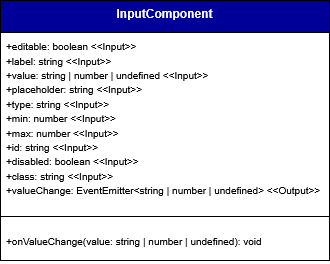

The diagram above was exported from draw.io. Its source (the exported page's mxGraphModel, read from the mxfile embedded in the PNG):
<mxGraphModel dx="5548" dy="2249" grid="0" gridSize="10" guides="1" tooltips="1" connect="1" arrows="0" fold="1" page="1" pageScale="1" pageWidth="827" pageHeight="1169" background="#ffffff" math="0" shadow="0">
  <root>
    <mxCell id="0" />
    <mxCell id="1" parent="0" />
    <mxCell id="2" parent="1" style="swimlane;fontStyle=1;align=center;verticalAlign=top;childLayout=stackLayout;horizontal=1;startSize=32;horizontalStack=0;resizeParent=1;resizeParentMax=0;resizeLast=0;collapsible=1;marginBottom=0;whiteSpace=wrap;html=1;labelBackgroundColor=none;fillColor=#000099;strokeColor=default;fontColor=#ffffff;" value="InputComponent" vertex="1">
      <mxGeometry height="260" width="329" x="2494" y="4276" as="geometry">
        <mxRectangle height="60" width="120" x="160" y="280" as="alternateBounds" />
      </mxGeometry>
    </mxCell>
    <mxCell id="3" parent="2" style="text;strokeColor=none;fillColor=none;align=left;verticalAlign=top;spacingLeft=4;spacingRight=4;overflow=hidden;rotatable=0;points=[[0,0.5],[1,0.5]];portConstraint=eastwest;whiteSpace=wrap;html=1;labelBackgroundColor=none;" value="&lt;div&gt;&lt;font size=&quot;1&quot;&gt;+editable: boolean&amp;nbsp;&lt;/font&gt;&lt;span style=&quot;background-color: transparent;&quot;&gt;&lt;font size=&quot;1&quot;&gt;&amp;lt;&amp;lt;Input&amp;gt;&amp;gt;&lt;/font&gt;&lt;/span&gt;&lt;/div&gt;&lt;div&gt;&lt;font size=&quot;1&quot;&gt;+label: string&amp;nbsp;&lt;/font&gt;&lt;span style=&quot;background-color: transparent;&quot;&gt;&lt;font size=&quot;1&quot;&gt;&amp;lt;&amp;lt;Input&amp;gt;&amp;gt;&lt;/font&gt;&lt;/span&gt;&lt;/div&gt;&lt;div&gt;&lt;font size=&quot;1&quot;&gt;+value: string | number | undefined&amp;nbsp;&lt;/font&gt;&lt;span style=&quot;background-color: transparent;&quot;&gt;&lt;font size=&quot;1&quot;&gt;&amp;lt;&amp;lt;Input&amp;gt;&amp;gt;&lt;/font&gt;&lt;/span&gt;&lt;/div&gt;&lt;div&gt;&lt;font size=&quot;1&quot;&gt;+placeholder: string&amp;nbsp;&lt;/font&gt;&lt;span style=&quot;background-color: transparent;&quot;&gt;&lt;font size=&quot;1&quot;&gt;&amp;lt;&amp;lt;Input&amp;gt;&amp;gt;&lt;/font&gt;&lt;/span&gt;&lt;/div&gt;&lt;div&gt;&lt;font size=&quot;1&quot;&gt;+type: string&amp;nbsp;&lt;/font&gt;&lt;span style=&quot;background-color: transparent;&quot;&gt;&lt;font size=&quot;1&quot;&gt;&amp;lt;&amp;lt;Input&amp;gt;&amp;gt;&lt;/font&gt;&lt;/span&gt;&lt;/div&gt;&lt;div&gt;&lt;font size=&quot;1&quot;&gt;+min: number&amp;nbsp;&lt;/font&gt;&lt;span style=&quot;background-color: transparent;&quot;&gt;&lt;font size=&quot;1&quot;&gt;&amp;lt;&amp;lt;Input&amp;gt;&amp;gt;&lt;/font&gt;&lt;/span&gt;&lt;/div&gt;&lt;div&gt;&lt;font size=&quot;1&quot;&gt;+max: number&amp;nbsp;&lt;/font&gt;&lt;span style=&quot;background-color: transparent;&quot;&gt;&lt;font size=&quot;1&quot;&gt;&amp;lt;&amp;lt;Input&amp;gt;&amp;gt;&lt;/font&gt;&lt;/span&gt;&lt;/div&gt;&lt;div&gt;&lt;font size=&quot;1&quot;&gt;+id: string&amp;nbsp;&lt;/font&gt;&lt;span style=&quot;background-color: transparent;&quot;&gt;&lt;font size=&quot;1&quot;&gt;&amp;lt;&amp;lt;Input&amp;gt;&amp;gt;&lt;/font&gt;&lt;/span&gt;&lt;/div&gt;&lt;div&gt;&lt;font size=&quot;1&quot;&gt;+disabled: boolean&amp;nbsp;&lt;/font&gt;&lt;span style=&quot;background-color: transparent;&quot;&gt;&lt;font size=&quot;1&quot;&gt;&amp;lt;&amp;lt;Input&amp;gt;&amp;gt;&lt;/font&gt;&lt;/span&gt;&lt;/div&gt;&lt;div&gt;&lt;font size=&quot;1&quot;&gt;+class: string&amp;nbsp;&lt;/font&gt;&lt;span style=&quot;background-color: transparent;&quot;&gt;&lt;font size=&quot;1&quot;&gt;&amp;lt;&amp;lt;Input&amp;gt;&amp;gt;&lt;/font&gt;&lt;/span&gt;&lt;/div&gt;&lt;div&gt;&lt;font size=&quot;1&quot;&gt;+valueChange: EventEmitter&amp;lt;string | number | undefined&amp;gt; &amp;lt;&amp;lt;Output&amp;gt;&amp;gt;&lt;/font&gt;&lt;/div&gt;" vertex="1">
      <mxGeometry height="173" width="329" y="32" as="geometry" />
    </mxCell>
    <mxCell id="4" parent="2" style="line;strokeWidth=1;fillColor=none;align=left;verticalAlign=middle;spacingTop=-1;spacingLeft=3;spacingRight=3;rotatable=0;labelPosition=right;points=[];portConstraint=eastwest;labelBackgroundColor=none;" value="" vertex="1">
      <mxGeometry height="22" width="329" y="205" as="geometry" />
    </mxCell>
    <mxCell id="5" parent="2" style="text;strokeColor=none;fillColor=none;align=left;verticalAlign=top;spacingLeft=4;spacingRight=4;overflow=hidden;rotatable=0;points=[[0,0.5],[1,0.5]];portConstraint=eastwest;whiteSpace=wrap;html=1;labelBackgroundColor=none;" value="&lt;font size=&quot;1&quot;&gt;+onValueChange(value: string | number | undefined): void&lt;/font&gt;" vertex="1">
      <mxGeometry height="33" width="329" y="227" as="geometry" />
    </mxCell>
  </root>
</mxGraphModel>